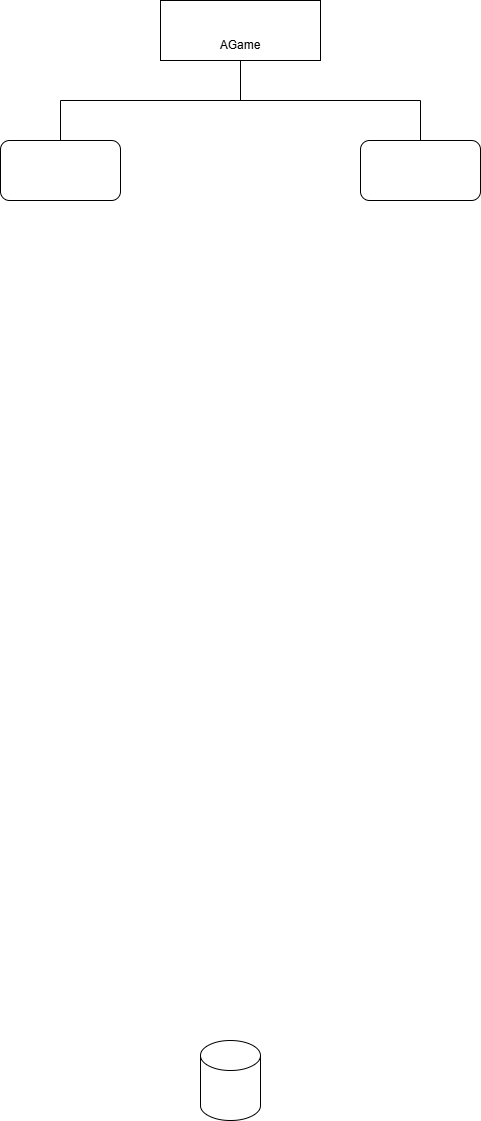

The diagram above was exported from draw.io. Its source (the exported page's mxGraphModel, read from the mxfile embedded in the PNG):
<mxGraphModel dx="1426" dy="1855" grid="1" gridSize="10" guides="1" tooltips="1" connect="1" arrows="1" fold="1" page="1" pageScale="1" pageWidth="850" pageHeight="1100" math="0" shadow="0">
  <root>
    <mxCell id="0" />
    <mxCell id="1" parent="0" />
    <mxCell id="lmHXHlb_h3RJ9NHaFH61-1" value="" style="rounded=0;whiteSpace=wrap;html=1;" vertex="1" parent="1">
      <mxGeometry x="320" y="-20" width="160" height="60" as="geometry" />
    </mxCell>
    <mxCell id="lmHXHlb_h3RJ9NHaFH61-2" value="" style="shape=cylinder3;whiteSpace=wrap;html=1;boundedLbl=1;backgroundOutline=1;size=15;" vertex="1" parent="1">
      <mxGeometry x="360" y="1020" width="60" height="80" as="geometry" />
    </mxCell>
    <mxCell id="lmHXHlb_h3RJ9NHaFH61-3" value="AGame" style="text;html=1;align=center;verticalAlign=middle;whiteSpace=wrap;rounded=0;" vertex="1" parent="1">
      <mxGeometry x="370" y="10" width="60" height="30" as="geometry" />
    </mxCell>
    <mxCell id="lmHXHlb_h3RJ9NHaFH61-6" value="" style="rounded=1;whiteSpace=wrap;html=1;" vertex="1" parent="1">
      <mxGeometry x="160" y="120" width="120" height="60" as="geometry" />
    </mxCell>
    <mxCell id="lmHXHlb_h3RJ9NHaFH61-7" value="" style="rounded=1;whiteSpace=wrap;html=1;" vertex="1" parent="1">
      <mxGeometry x="520" y="120" width="120" height="60" as="geometry" />
    </mxCell>
    <mxCell id="lmHXHlb_h3RJ9NHaFH61-9" value="" style="endArrow=none;html=1;rounded=0;" edge="1" parent="1">
      <mxGeometry width="50" height="50" relative="1" as="geometry">
        <mxPoint x="220" y="80" as="sourcePoint" />
        <mxPoint x="580" y="80" as="targetPoint" />
        <Array as="points" />
      </mxGeometry>
    </mxCell>
    <mxCell id="lmHXHlb_h3RJ9NHaFH61-10" value="" style="endArrow=none;html=1;rounded=0;entryX=0.5;entryY=1;entryDx=0;entryDy=0;" edge="1" parent="1" target="lmHXHlb_h3RJ9NHaFH61-3">
      <mxGeometry width="50" height="50" relative="1" as="geometry">
        <mxPoint x="400" y="80" as="sourcePoint" />
        <mxPoint x="450" y="160" as="targetPoint" />
      </mxGeometry>
    </mxCell>
    <mxCell id="lmHXHlb_h3RJ9NHaFH61-12" value="" style="endArrow=none;html=1;rounded=0;exitX=0.5;exitY=0;exitDx=0;exitDy=0;" edge="1" parent="1" source="lmHXHlb_h3RJ9NHaFH61-6">
      <mxGeometry width="50" height="50" relative="1" as="geometry">
        <mxPoint x="400" y="210" as="sourcePoint" />
        <mxPoint x="220" y="80" as="targetPoint" />
      </mxGeometry>
    </mxCell>
    <mxCell id="lmHXHlb_h3RJ9NHaFH61-13" value="" style="endArrow=none;html=1;rounded=0;" edge="1" parent="1" source="lmHXHlb_h3RJ9NHaFH61-7">
      <mxGeometry width="50" height="50" relative="1" as="geometry">
        <mxPoint x="400" y="210" as="sourcePoint" />
        <mxPoint x="580" y="80" as="targetPoint" />
      </mxGeometry>
    </mxCell>
  </root>
</mxGraphModel>